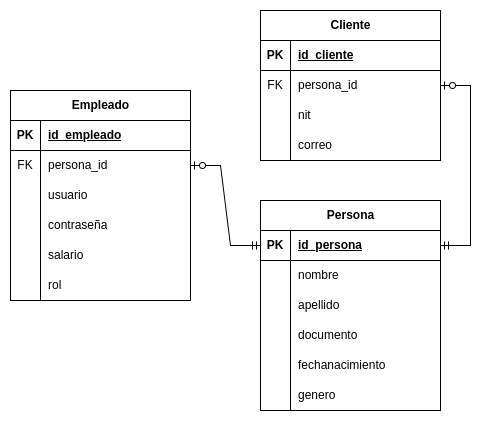

The diagram above was exported from draw.io. Its source (the exported page's mxGraphModel, read from the mxfile embedded in the PNG):
<mxGraphModel dx="1434" dy="755" grid="1" gridSize="10" guides="1" tooltips="1" connect="1" arrows="1" fold="1" page="1" pageScale="1" pageWidth="827" pageHeight="1169" math="0" shadow="0">
  <root>
    <mxCell id="0" />
    <mxCell id="1" parent="0" />
    <mxCell id="7LcCzg6LqSTMuVTAqA-4-1" value="Persona" style="shape=table;startSize=30;container=1;collapsible=1;childLayout=tableLayout;fixedRows=1;rowLines=0;fontStyle=1;align=center;resizeLast=1;html=1;" parent="1" vertex="1">
      <mxGeometry x="470" y="230" width="180" height="210" as="geometry" />
    </mxCell>
    <mxCell id="7LcCzg6LqSTMuVTAqA-4-2" value="" style="shape=tableRow;horizontal=0;startSize=0;swimlaneHead=0;swimlaneBody=0;fillColor=none;collapsible=0;dropTarget=0;points=[[0,0.5],[1,0.5]];portConstraint=eastwest;top=0;left=0;right=0;bottom=1;" parent="7LcCzg6LqSTMuVTAqA-4-1" vertex="1">
      <mxGeometry y="30" width="180" height="30" as="geometry" />
    </mxCell>
    <mxCell id="7LcCzg6LqSTMuVTAqA-4-3" value="PK" style="shape=partialRectangle;connectable=0;fillColor=none;top=0;left=0;bottom=0;right=0;fontStyle=1;overflow=hidden;whiteSpace=wrap;html=1;" parent="7LcCzg6LqSTMuVTAqA-4-2" vertex="1">
      <mxGeometry width="30" height="30" as="geometry">
        <mxRectangle width="30" height="30" as="alternateBounds" />
      </mxGeometry>
    </mxCell>
    <mxCell id="7LcCzg6LqSTMuVTAqA-4-4" value="id_persona" style="shape=partialRectangle;connectable=0;fillColor=none;top=0;left=0;bottom=0;right=0;align=left;spacingLeft=6;fontStyle=5;overflow=hidden;whiteSpace=wrap;html=1;" parent="7LcCzg6LqSTMuVTAqA-4-2" vertex="1">
      <mxGeometry x="30" width="150" height="30" as="geometry">
        <mxRectangle width="150" height="30" as="alternateBounds" />
      </mxGeometry>
    </mxCell>
    <mxCell id="7LcCzg6LqSTMuVTAqA-4-5" value="" style="shape=tableRow;horizontal=0;startSize=0;swimlaneHead=0;swimlaneBody=0;fillColor=none;collapsible=0;dropTarget=0;points=[[0,0.5],[1,0.5]];portConstraint=eastwest;top=0;left=0;right=0;bottom=0;" parent="7LcCzg6LqSTMuVTAqA-4-1" vertex="1">
      <mxGeometry y="60" width="180" height="30" as="geometry" />
    </mxCell>
    <mxCell id="7LcCzg6LqSTMuVTAqA-4-6" value="" style="shape=partialRectangle;connectable=0;fillColor=none;top=0;left=0;bottom=0;right=0;editable=1;overflow=hidden;whiteSpace=wrap;html=1;" parent="7LcCzg6LqSTMuVTAqA-4-5" vertex="1">
      <mxGeometry width="30" height="30" as="geometry">
        <mxRectangle width="30" height="30" as="alternateBounds" />
      </mxGeometry>
    </mxCell>
    <mxCell id="7LcCzg6LqSTMuVTAqA-4-7" value="nombre" style="shape=partialRectangle;connectable=0;fillColor=none;top=0;left=0;bottom=0;right=0;align=left;spacingLeft=6;overflow=hidden;whiteSpace=wrap;html=1;" parent="7LcCzg6LqSTMuVTAqA-4-5" vertex="1">
      <mxGeometry x="30" width="150" height="30" as="geometry">
        <mxRectangle width="150" height="30" as="alternateBounds" />
      </mxGeometry>
    </mxCell>
    <mxCell id="7LcCzg6LqSTMuVTAqA-4-8" value="" style="shape=tableRow;horizontal=0;startSize=0;swimlaneHead=0;swimlaneBody=0;fillColor=none;collapsible=0;dropTarget=0;points=[[0,0.5],[1,0.5]];portConstraint=eastwest;top=0;left=0;right=0;bottom=0;" parent="7LcCzg6LqSTMuVTAqA-4-1" vertex="1">
      <mxGeometry y="90" width="180" height="30" as="geometry" />
    </mxCell>
    <mxCell id="7LcCzg6LqSTMuVTAqA-4-9" value="" style="shape=partialRectangle;connectable=0;fillColor=none;top=0;left=0;bottom=0;right=0;editable=1;overflow=hidden;whiteSpace=wrap;html=1;" parent="7LcCzg6LqSTMuVTAqA-4-8" vertex="1">
      <mxGeometry width="30" height="30" as="geometry">
        <mxRectangle width="30" height="30" as="alternateBounds" />
      </mxGeometry>
    </mxCell>
    <mxCell id="7LcCzg6LqSTMuVTAqA-4-10" value="apellido" style="shape=partialRectangle;connectable=0;fillColor=none;top=0;left=0;bottom=0;right=0;align=left;spacingLeft=6;overflow=hidden;whiteSpace=wrap;html=1;" parent="7LcCzg6LqSTMuVTAqA-4-8" vertex="1">
      <mxGeometry x="30" width="150" height="30" as="geometry">
        <mxRectangle width="150" height="30" as="alternateBounds" />
      </mxGeometry>
    </mxCell>
    <mxCell id="7LcCzg6LqSTMuVTAqA-4-11" value="" style="shape=tableRow;horizontal=0;startSize=0;swimlaneHead=0;swimlaneBody=0;fillColor=none;collapsible=0;dropTarget=0;points=[[0,0.5],[1,0.5]];portConstraint=eastwest;top=0;left=0;right=0;bottom=0;" parent="7LcCzg6LqSTMuVTAqA-4-1" vertex="1">
      <mxGeometry y="120" width="180" height="30" as="geometry" />
    </mxCell>
    <mxCell id="7LcCzg6LqSTMuVTAqA-4-12" value="" style="shape=partialRectangle;connectable=0;fillColor=none;top=0;left=0;bottom=0;right=0;editable=1;overflow=hidden;whiteSpace=wrap;html=1;" parent="7LcCzg6LqSTMuVTAqA-4-11" vertex="1">
      <mxGeometry width="30" height="30" as="geometry">
        <mxRectangle width="30" height="30" as="alternateBounds" />
      </mxGeometry>
    </mxCell>
    <mxCell id="7LcCzg6LqSTMuVTAqA-4-13" value="documento" style="shape=partialRectangle;connectable=0;fillColor=none;top=0;left=0;bottom=0;right=0;align=left;spacingLeft=6;overflow=hidden;whiteSpace=wrap;html=1;" parent="7LcCzg6LqSTMuVTAqA-4-11" vertex="1">
      <mxGeometry x="30" width="150" height="30" as="geometry">
        <mxRectangle width="150" height="30" as="alternateBounds" />
      </mxGeometry>
    </mxCell>
    <mxCell id="7LcCzg6LqSTMuVTAqA-4-14" style="shape=tableRow;horizontal=0;startSize=0;swimlaneHead=0;swimlaneBody=0;fillColor=none;collapsible=0;dropTarget=0;points=[[0,0.5],[1,0.5]];portConstraint=eastwest;top=0;left=0;right=0;bottom=0;" parent="7LcCzg6LqSTMuVTAqA-4-1" vertex="1">
      <mxGeometry y="150" width="180" height="30" as="geometry" />
    </mxCell>
    <mxCell id="7LcCzg6LqSTMuVTAqA-4-15" style="shape=partialRectangle;connectable=0;fillColor=none;top=0;left=0;bottom=0;right=0;editable=1;overflow=hidden;whiteSpace=wrap;html=1;" parent="7LcCzg6LqSTMuVTAqA-4-14" vertex="1">
      <mxGeometry width="30" height="30" as="geometry">
        <mxRectangle width="30" height="30" as="alternateBounds" />
      </mxGeometry>
    </mxCell>
    <mxCell id="7LcCzg6LqSTMuVTAqA-4-16" value="fechanacimiento" style="shape=partialRectangle;connectable=0;fillColor=none;top=0;left=0;bottom=0;right=0;align=left;spacingLeft=6;overflow=hidden;whiteSpace=wrap;html=1;" parent="7LcCzg6LqSTMuVTAqA-4-14" vertex="1">
      <mxGeometry x="30" width="150" height="30" as="geometry">
        <mxRectangle width="150" height="30" as="alternateBounds" />
      </mxGeometry>
    </mxCell>
    <mxCell id="7LcCzg6LqSTMuVTAqA-4-17" style="shape=tableRow;horizontal=0;startSize=0;swimlaneHead=0;swimlaneBody=0;fillColor=none;collapsible=0;dropTarget=0;points=[[0,0.5],[1,0.5]];portConstraint=eastwest;top=0;left=0;right=0;bottom=0;" parent="7LcCzg6LqSTMuVTAqA-4-1" vertex="1">
      <mxGeometry y="180" width="180" height="30" as="geometry" />
    </mxCell>
    <mxCell id="7LcCzg6LqSTMuVTAqA-4-18" style="shape=partialRectangle;connectable=0;fillColor=none;top=0;left=0;bottom=0;right=0;editable=1;overflow=hidden;whiteSpace=wrap;html=1;" parent="7LcCzg6LqSTMuVTAqA-4-17" vertex="1">
      <mxGeometry width="30" height="30" as="geometry">
        <mxRectangle width="30" height="30" as="alternateBounds" />
      </mxGeometry>
    </mxCell>
    <mxCell id="7LcCzg6LqSTMuVTAqA-4-19" value="genero" style="shape=partialRectangle;connectable=0;fillColor=none;top=0;left=0;bottom=0;right=0;align=left;spacingLeft=6;overflow=hidden;whiteSpace=wrap;html=1;" parent="7LcCzg6LqSTMuVTAqA-4-17" vertex="1">
      <mxGeometry x="30" width="150" height="30" as="geometry">
        <mxRectangle width="150" height="30" as="alternateBounds" />
      </mxGeometry>
    </mxCell>
    <mxCell id="7LcCzg6LqSTMuVTAqA-4-20" value="Cliente" style="shape=table;startSize=30;container=1;collapsible=1;childLayout=tableLayout;fixedRows=1;rowLines=0;fontStyle=1;align=center;resizeLast=1;html=1;" parent="1" vertex="1">
      <mxGeometry x="470" y="40" width="180" height="150" as="geometry" />
    </mxCell>
    <mxCell id="7LcCzg6LqSTMuVTAqA-4-21" value="" style="shape=tableRow;horizontal=0;startSize=0;swimlaneHead=0;swimlaneBody=0;fillColor=none;collapsible=0;dropTarget=0;points=[[0,0.5],[1,0.5]];portConstraint=eastwest;top=0;left=0;right=0;bottom=1;" parent="7LcCzg6LqSTMuVTAqA-4-20" vertex="1">
      <mxGeometry y="30" width="180" height="30" as="geometry" />
    </mxCell>
    <mxCell id="7LcCzg6LqSTMuVTAqA-4-22" value="PK" style="shape=partialRectangle;connectable=0;fillColor=none;top=0;left=0;bottom=0;right=0;fontStyle=1;overflow=hidden;whiteSpace=wrap;html=1;" parent="7LcCzg6LqSTMuVTAqA-4-21" vertex="1">
      <mxGeometry width="30" height="30" as="geometry">
        <mxRectangle width="30" height="30" as="alternateBounds" />
      </mxGeometry>
    </mxCell>
    <mxCell id="7LcCzg6LqSTMuVTAqA-4-23" value="id_cliente" style="shape=partialRectangle;connectable=0;fillColor=none;top=0;left=0;bottom=0;right=0;align=left;spacingLeft=6;fontStyle=5;overflow=hidden;whiteSpace=wrap;html=1;" parent="7LcCzg6LqSTMuVTAqA-4-21" vertex="1">
      <mxGeometry x="30" width="150" height="30" as="geometry">
        <mxRectangle width="150" height="30" as="alternateBounds" />
      </mxGeometry>
    </mxCell>
    <mxCell id="ctjyZW87hBQn9K1nwMbq-4" style="shape=tableRow;horizontal=0;startSize=0;swimlaneHead=0;swimlaneBody=0;fillColor=none;collapsible=0;dropTarget=0;points=[[0,0.5],[1,0.5]];portConstraint=eastwest;top=0;left=0;right=0;bottom=0;" vertex="1" parent="7LcCzg6LqSTMuVTAqA-4-20">
      <mxGeometry y="60" width="180" height="30" as="geometry" />
    </mxCell>
    <mxCell id="ctjyZW87hBQn9K1nwMbq-5" value="FK" style="shape=partialRectangle;connectable=0;fillColor=none;top=0;left=0;bottom=0;right=0;editable=1;overflow=hidden;whiteSpace=wrap;html=1;" vertex="1" parent="ctjyZW87hBQn9K1nwMbq-4">
      <mxGeometry width="30" height="30" as="geometry">
        <mxRectangle width="30" height="30" as="alternateBounds" />
      </mxGeometry>
    </mxCell>
    <mxCell id="ctjyZW87hBQn9K1nwMbq-6" value="persona_id" style="shape=partialRectangle;connectable=0;fillColor=none;top=0;left=0;bottom=0;right=0;align=left;spacingLeft=6;overflow=hidden;whiteSpace=wrap;html=1;" vertex="1" parent="ctjyZW87hBQn9K1nwMbq-4">
      <mxGeometry x="30" width="150" height="30" as="geometry">
        <mxRectangle width="150" height="30" as="alternateBounds" />
      </mxGeometry>
    </mxCell>
    <mxCell id="7LcCzg6LqSTMuVTAqA-4-24" value="" style="shape=tableRow;horizontal=0;startSize=0;swimlaneHead=0;swimlaneBody=0;fillColor=none;collapsible=0;dropTarget=0;points=[[0,0.5],[1,0.5]];portConstraint=eastwest;top=0;left=0;right=0;bottom=0;" parent="7LcCzg6LqSTMuVTAqA-4-20" vertex="1">
      <mxGeometry y="90" width="180" height="30" as="geometry" />
    </mxCell>
    <mxCell id="7LcCzg6LqSTMuVTAqA-4-25" value="" style="shape=partialRectangle;connectable=0;fillColor=none;top=0;left=0;bottom=0;right=0;editable=1;overflow=hidden;whiteSpace=wrap;html=1;" parent="7LcCzg6LqSTMuVTAqA-4-24" vertex="1">
      <mxGeometry width="30" height="30" as="geometry">
        <mxRectangle width="30" height="30" as="alternateBounds" />
      </mxGeometry>
    </mxCell>
    <mxCell id="7LcCzg6LqSTMuVTAqA-4-26" value="nit" style="shape=partialRectangle;connectable=0;fillColor=none;top=0;left=0;bottom=0;right=0;align=left;spacingLeft=6;overflow=hidden;whiteSpace=wrap;html=1;" parent="7LcCzg6LqSTMuVTAqA-4-24" vertex="1">
      <mxGeometry x="30" width="150" height="30" as="geometry">
        <mxRectangle width="150" height="30" as="alternateBounds" />
      </mxGeometry>
    </mxCell>
    <mxCell id="7LcCzg6LqSTMuVTAqA-4-27" value="" style="shape=tableRow;horizontal=0;startSize=0;swimlaneHead=0;swimlaneBody=0;fillColor=none;collapsible=0;dropTarget=0;points=[[0,0.5],[1,0.5]];portConstraint=eastwest;top=0;left=0;right=0;bottom=0;" parent="7LcCzg6LqSTMuVTAqA-4-20" vertex="1">
      <mxGeometry y="120" width="180" height="30" as="geometry" />
    </mxCell>
    <mxCell id="7LcCzg6LqSTMuVTAqA-4-28" value="" style="shape=partialRectangle;connectable=0;fillColor=none;top=0;left=0;bottom=0;right=0;editable=1;overflow=hidden;whiteSpace=wrap;html=1;" parent="7LcCzg6LqSTMuVTAqA-4-27" vertex="1">
      <mxGeometry width="30" height="30" as="geometry">
        <mxRectangle width="30" height="30" as="alternateBounds" />
      </mxGeometry>
    </mxCell>
    <mxCell id="7LcCzg6LqSTMuVTAqA-4-29" value="correo" style="shape=partialRectangle;connectable=0;fillColor=none;top=0;left=0;bottom=0;right=0;align=left;spacingLeft=6;overflow=hidden;whiteSpace=wrap;html=1;" parent="7LcCzg6LqSTMuVTAqA-4-27" vertex="1">
      <mxGeometry x="30" width="150" height="30" as="geometry">
        <mxRectangle width="150" height="30" as="alternateBounds" />
      </mxGeometry>
    </mxCell>
    <mxCell id="7LcCzg6LqSTMuVTAqA-4-33" value="Empleado" style="shape=table;startSize=30;container=1;collapsible=1;childLayout=tableLayout;fixedRows=1;rowLines=0;fontStyle=1;align=center;resizeLast=1;html=1;" parent="1" vertex="1">
      <mxGeometry x="220" y="120" width="180" height="210" as="geometry" />
    </mxCell>
    <mxCell id="7LcCzg6LqSTMuVTAqA-4-34" value="" style="shape=tableRow;horizontal=0;startSize=0;swimlaneHead=0;swimlaneBody=0;fillColor=none;collapsible=0;dropTarget=0;points=[[0,0.5],[1,0.5]];portConstraint=eastwest;top=0;left=0;right=0;bottom=1;" parent="7LcCzg6LqSTMuVTAqA-4-33" vertex="1">
      <mxGeometry y="30" width="180" height="30" as="geometry" />
    </mxCell>
    <mxCell id="7LcCzg6LqSTMuVTAqA-4-35" value="PK" style="shape=partialRectangle;connectable=0;fillColor=none;top=0;left=0;bottom=0;right=0;fontStyle=1;overflow=hidden;whiteSpace=wrap;html=1;" parent="7LcCzg6LqSTMuVTAqA-4-34" vertex="1">
      <mxGeometry width="30" height="30" as="geometry">
        <mxRectangle width="30" height="30" as="alternateBounds" />
      </mxGeometry>
    </mxCell>
    <mxCell id="7LcCzg6LqSTMuVTAqA-4-36" value="id_empleado" style="shape=partialRectangle;connectable=0;fillColor=none;top=0;left=0;bottom=0;right=0;align=left;spacingLeft=6;fontStyle=5;overflow=hidden;whiteSpace=wrap;html=1;" parent="7LcCzg6LqSTMuVTAqA-4-34" vertex="1">
      <mxGeometry x="30" width="150" height="30" as="geometry">
        <mxRectangle width="150" height="30" as="alternateBounds" />
      </mxGeometry>
    </mxCell>
    <mxCell id="ctjyZW87hBQn9K1nwMbq-1" style="shape=tableRow;horizontal=0;startSize=0;swimlaneHead=0;swimlaneBody=0;fillColor=none;collapsible=0;dropTarget=0;points=[[0,0.5],[1,0.5]];portConstraint=eastwest;top=0;left=0;right=0;bottom=0;" vertex="1" parent="7LcCzg6LqSTMuVTAqA-4-33">
      <mxGeometry y="60" width="180" height="30" as="geometry" />
    </mxCell>
    <mxCell id="ctjyZW87hBQn9K1nwMbq-2" value="FK" style="shape=partialRectangle;connectable=0;fillColor=none;top=0;left=0;bottom=0;right=0;editable=1;overflow=hidden;whiteSpace=wrap;html=1;" vertex="1" parent="ctjyZW87hBQn9K1nwMbq-1">
      <mxGeometry width="30" height="30" as="geometry">
        <mxRectangle width="30" height="30" as="alternateBounds" />
      </mxGeometry>
    </mxCell>
    <mxCell id="ctjyZW87hBQn9K1nwMbq-3" value="persona_id" style="shape=partialRectangle;connectable=0;fillColor=none;top=0;left=0;bottom=0;right=0;align=left;spacingLeft=6;overflow=hidden;whiteSpace=wrap;html=1;" vertex="1" parent="ctjyZW87hBQn9K1nwMbq-1">
      <mxGeometry x="30" width="150" height="30" as="geometry">
        <mxRectangle width="150" height="30" as="alternateBounds" />
      </mxGeometry>
    </mxCell>
    <mxCell id="7LcCzg6LqSTMuVTAqA-4-37" value="" style="shape=tableRow;horizontal=0;startSize=0;swimlaneHead=0;swimlaneBody=0;fillColor=none;collapsible=0;dropTarget=0;points=[[0,0.5],[1,0.5]];portConstraint=eastwest;top=0;left=0;right=0;bottom=0;" parent="7LcCzg6LqSTMuVTAqA-4-33" vertex="1">
      <mxGeometry y="90" width="180" height="30" as="geometry" />
    </mxCell>
    <mxCell id="7LcCzg6LqSTMuVTAqA-4-38" value="" style="shape=partialRectangle;connectable=0;fillColor=none;top=0;left=0;bottom=0;right=0;editable=1;overflow=hidden;whiteSpace=wrap;html=1;" parent="7LcCzg6LqSTMuVTAqA-4-37" vertex="1">
      <mxGeometry width="30" height="30" as="geometry">
        <mxRectangle width="30" height="30" as="alternateBounds" />
      </mxGeometry>
    </mxCell>
    <mxCell id="7LcCzg6LqSTMuVTAqA-4-39" value="usuario" style="shape=partialRectangle;connectable=0;fillColor=none;top=0;left=0;bottom=0;right=0;align=left;spacingLeft=6;overflow=hidden;whiteSpace=wrap;html=1;" parent="7LcCzg6LqSTMuVTAqA-4-37" vertex="1">
      <mxGeometry x="30" width="150" height="30" as="geometry">
        <mxRectangle width="150" height="30" as="alternateBounds" />
      </mxGeometry>
    </mxCell>
    <mxCell id="7LcCzg6LqSTMuVTAqA-4-40" value="" style="shape=tableRow;horizontal=0;startSize=0;swimlaneHead=0;swimlaneBody=0;fillColor=none;collapsible=0;dropTarget=0;points=[[0,0.5],[1,0.5]];portConstraint=eastwest;top=0;left=0;right=0;bottom=0;" parent="7LcCzg6LqSTMuVTAqA-4-33" vertex="1">
      <mxGeometry y="120" width="180" height="30" as="geometry" />
    </mxCell>
    <mxCell id="7LcCzg6LqSTMuVTAqA-4-41" value="" style="shape=partialRectangle;connectable=0;fillColor=none;top=0;left=0;bottom=0;right=0;editable=1;overflow=hidden;whiteSpace=wrap;html=1;" parent="7LcCzg6LqSTMuVTAqA-4-40" vertex="1">
      <mxGeometry width="30" height="30" as="geometry">
        <mxRectangle width="30" height="30" as="alternateBounds" />
      </mxGeometry>
    </mxCell>
    <mxCell id="7LcCzg6LqSTMuVTAqA-4-42" value="contraseña" style="shape=partialRectangle;connectable=0;fillColor=none;top=0;left=0;bottom=0;right=0;align=left;spacingLeft=6;overflow=hidden;whiteSpace=wrap;html=1;" parent="7LcCzg6LqSTMuVTAqA-4-40" vertex="1">
      <mxGeometry x="30" width="150" height="30" as="geometry">
        <mxRectangle width="150" height="30" as="alternateBounds" />
      </mxGeometry>
    </mxCell>
    <mxCell id="7LcCzg6LqSTMuVTAqA-4-43" value="" style="shape=tableRow;horizontal=0;startSize=0;swimlaneHead=0;swimlaneBody=0;fillColor=none;collapsible=0;dropTarget=0;points=[[0,0.5],[1,0.5]];portConstraint=eastwest;top=0;left=0;right=0;bottom=0;" parent="7LcCzg6LqSTMuVTAqA-4-33" vertex="1">
      <mxGeometry y="150" width="180" height="30" as="geometry" />
    </mxCell>
    <mxCell id="7LcCzg6LqSTMuVTAqA-4-44" value="" style="shape=partialRectangle;connectable=0;fillColor=none;top=0;left=0;bottom=0;right=0;editable=1;overflow=hidden;whiteSpace=wrap;html=1;" parent="7LcCzg6LqSTMuVTAqA-4-43" vertex="1">
      <mxGeometry width="30" height="30" as="geometry">
        <mxRectangle width="30" height="30" as="alternateBounds" />
      </mxGeometry>
    </mxCell>
    <mxCell id="7LcCzg6LqSTMuVTAqA-4-45" value="salario" style="shape=partialRectangle;connectable=0;fillColor=none;top=0;left=0;bottom=0;right=0;align=left;spacingLeft=6;overflow=hidden;whiteSpace=wrap;html=1;" parent="7LcCzg6LqSTMuVTAqA-4-43" vertex="1">
      <mxGeometry x="30" width="150" height="30" as="geometry">
        <mxRectangle width="150" height="30" as="alternateBounds" />
      </mxGeometry>
    </mxCell>
    <mxCell id="7LcCzg6LqSTMuVTAqA-4-46" style="shape=tableRow;horizontal=0;startSize=0;swimlaneHead=0;swimlaneBody=0;fillColor=none;collapsible=0;dropTarget=0;points=[[0,0.5],[1,0.5]];portConstraint=eastwest;top=0;left=0;right=0;bottom=0;" parent="7LcCzg6LqSTMuVTAqA-4-33" vertex="1">
      <mxGeometry y="180" width="180" height="30" as="geometry" />
    </mxCell>
    <mxCell id="7LcCzg6LqSTMuVTAqA-4-47" style="shape=partialRectangle;connectable=0;fillColor=none;top=0;left=0;bottom=0;right=0;editable=1;overflow=hidden;whiteSpace=wrap;html=1;" parent="7LcCzg6LqSTMuVTAqA-4-46" vertex="1">
      <mxGeometry width="30" height="30" as="geometry">
        <mxRectangle width="30" height="30" as="alternateBounds" />
      </mxGeometry>
    </mxCell>
    <mxCell id="7LcCzg6LqSTMuVTAqA-4-48" value="rol" style="shape=partialRectangle;connectable=0;fillColor=none;top=0;left=0;bottom=0;right=0;align=left;spacingLeft=6;overflow=hidden;whiteSpace=wrap;html=1;" parent="7LcCzg6LqSTMuVTAqA-4-46" vertex="1">
      <mxGeometry x="30" width="150" height="30" as="geometry">
        <mxRectangle width="150" height="30" as="alternateBounds" />
      </mxGeometry>
    </mxCell>
    <mxCell id="7LcCzg6LqSTMuVTAqA-4-51" value="" style="edgeStyle=entityRelationEdgeStyle;fontSize=12;html=1;endArrow=ERzeroToOne;startArrow=ERmandOne;rounded=0;entryX=1;entryY=0.5;entryDx=0;entryDy=0;exitX=1;exitY=0.5;exitDx=0;exitDy=0;" parent="1" source="7LcCzg6LqSTMuVTAqA-4-2" target="ctjyZW87hBQn9K1nwMbq-4" edge="1">
      <mxGeometry width="100" height="100" relative="1" as="geometry">
        <mxPoint x="350" y="430" as="sourcePoint" />
        <mxPoint x="500" y="170" as="targetPoint" />
      </mxGeometry>
    </mxCell>
    <mxCell id="7LcCzg6LqSTMuVTAqA-4-52" value="" style="edgeStyle=entityRelationEdgeStyle;fontSize=12;html=1;endArrow=ERzeroToOne;startArrow=ERmandOne;rounded=0;entryX=1;entryY=0.5;entryDx=0;entryDy=0;exitX=0;exitY=0.5;exitDx=0;exitDy=0;" parent="1" source="7LcCzg6LqSTMuVTAqA-4-2" target="ctjyZW87hBQn9K1nwMbq-1" edge="1">
      <mxGeometry width="100" height="100" relative="1" as="geometry">
        <mxPoint x="670" y="385" as="sourcePoint" />
        <mxPoint x="400" y="200" as="targetPoint" />
        <Array as="points">
          <mxPoint x="310" y="195" />
          <mxPoint x="400" y="155" />
          <mxPoint x="740" y="315" />
        </Array>
      </mxGeometry>
    </mxCell>
  </root>
</mxGraphModel>